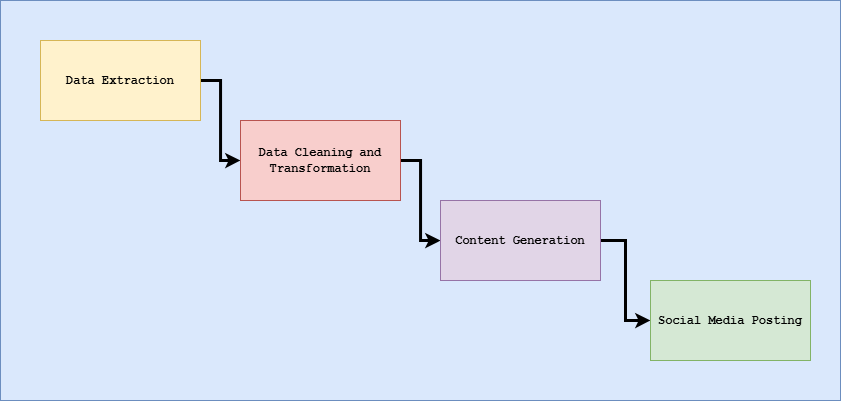

The diagram above was exported from draw.io. Its source (the exported page's mxGraphModel, read from the mxfile embedded in the PNG):
<mxGraphModel dx="1235" dy="665" grid="1" gridSize="10" guides="1" tooltips="1" connect="1" arrows="1" fold="1" page="1" pageScale="1" pageWidth="1100" pageHeight="850" math="0" shadow="0">
  <root>
    <mxCell id="0" />
    <mxCell id="1" parent="0" />
    <mxCell id="yCWG2WoXC2Fb63DRuCyY-1" value="" style="rounded=0;whiteSpace=wrap;html=1;fillColor=#dae8fc;strokeColor=#6c8ebf;" vertex="1" parent="1">
      <mxGeometry x="120" y="40" width="840" height="400" as="geometry" />
    </mxCell>
    <mxCell id="yCWG2WoXC2Fb63DRuCyY-11" style="edgeStyle=orthogonalEdgeStyle;rounded=0;orthogonalLoop=1;jettySize=auto;html=1;exitX=1;exitY=0.5;exitDx=0;exitDy=0;entryX=0;entryY=0.5;entryDx=0;entryDy=0;strokeWidth=3;" edge="1" parent="1" source="yCWG2WoXC2Fb63DRuCyY-2" target="yCWG2WoXC2Fb63DRuCyY-5">
      <mxGeometry relative="1" as="geometry" />
    </mxCell>
    <mxCell id="yCWG2WoXC2Fb63DRuCyY-2" value="&lt;b&gt;&lt;font face=&quot;Courier New&quot;&gt;Data&amp;nbsp;Extraction&lt;/font&gt;&lt;/b&gt;" style="rounded=0;whiteSpace=wrap;html=1;fillColor=#fff2cc;strokeColor=#d6b656;" vertex="1" parent="1">
      <mxGeometry x="160" y="80" width="160" height="80" as="geometry" />
    </mxCell>
    <mxCell id="yCWG2WoXC2Fb63DRuCyY-12" style="edgeStyle=orthogonalEdgeStyle;rounded=0;orthogonalLoop=1;jettySize=auto;html=1;exitX=1;exitY=0.5;exitDx=0;exitDy=0;strokeWidth=3;" edge="1" parent="1" source="yCWG2WoXC2Fb63DRuCyY-5" target="yCWG2WoXC2Fb63DRuCyY-6">
      <mxGeometry relative="1" as="geometry" />
    </mxCell>
    <mxCell id="yCWG2WoXC2Fb63DRuCyY-5" value="&lt;b&gt;&lt;font face=&quot;Courier New&quot;&gt;Data&amp;nbsp;Cleaning and T&lt;span style=&quot;background-color: initial;&quot;&gt;ransformation&lt;/span&gt;&lt;/font&gt;&lt;/b&gt;" style="rounded=0;whiteSpace=wrap;html=1;fillColor=#f8cecc;strokeColor=#b85450;" vertex="1" parent="1">
      <mxGeometry x="360" y="160" width="160" height="80" as="geometry" />
    </mxCell>
    <mxCell id="yCWG2WoXC2Fb63DRuCyY-13" style="edgeStyle=orthogonalEdgeStyle;rounded=0;orthogonalLoop=1;jettySize=auto;html=1;exitX=1;exitY=0.5;exitDx=0;exitDy=0;entryX=0;entryY=0.5;entryDx=0;entryDy=0;strokeWidth=3;" edge="1" parent="1" source="yCWG2WoXC2Fb63DRuCyY-6" target="yCWG2WoXC2Fb63DRuCyY-7">
      <mxGeometry relative="1" as="geometry" />
    </mxCell>
    <mxCell id="yCWG2WoXC2Fb63DRuCyY-6" value="&lt;b&gt;&lt;font face=&quot;Courier New&quot;&gt;Content Generation&lt;/font&gt;&lt;/b&gt;" style="rounded=0;whiteSpace=wrap;html=1;fillColor=#e1d5e7;strokeColor=#9673a6;" vertex="1" parent="1">
      <mxGeometry x="560" y="240" width="160" height="80" as="geometry" />
    </mxCell>
    <mxCell id="yCWG2WoXC2Fb63DRuCyY-7" value="&lt;b&gt;&lt;font face=&quot;Courier New&quot;&gt;Social Media Posting&lt;/font&gt;&lt;/b&gt;" style="rounded=0;whiteSpace=wrap;html=1;fillColor=#d5e8d4;strokeColor=#82b366;" vertex="1" parent="1">
      <mxGeometry x="770" y="320" width="160" height="80" as="geometry" />
    </mxCell>
  </root>
</mxGraphModel>